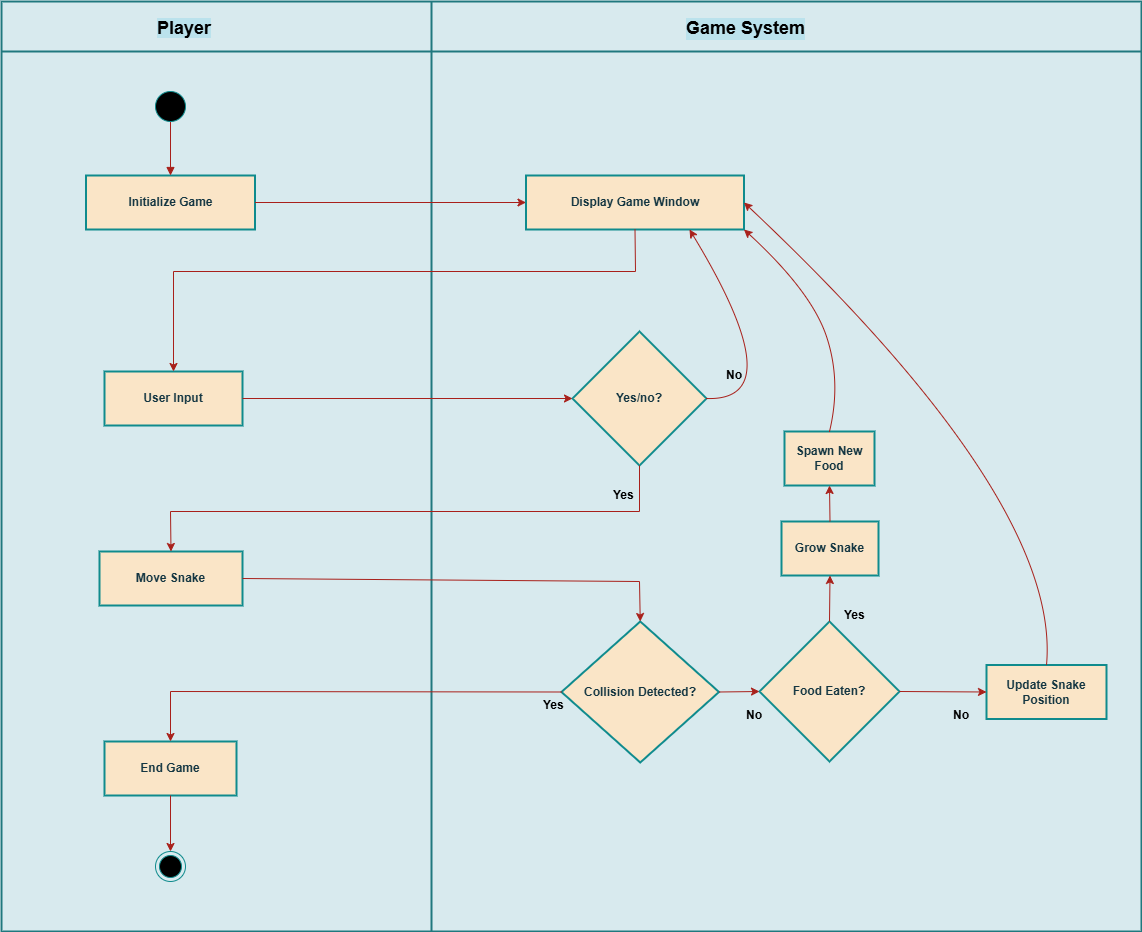

The diagram above was exported from draw.io. Its source (the exported page's mxGraphModel, read from the mxfile embedded in the PNG):
<mxGraphModel dx="1760" dy="-164" grid="1" gridSize="10" guides="1" tooltips="1" connect="1" arrows="1" fold="1" page="1" pageScale="1" pageWidth="850" pageHeight="1100" math="0" shadow="0">
  <root>
    <mxCell id="0" />
    <mxCell id="1" parent="0" />
    <mxCell id="mA-dlY1LD11wk8f1rgGa-67" value="" style="shape=internalStorage;whiteSpace=wrap;html=1;backgroundOutline=1;dx=430;dy=50;fontStyle=1;shadow=0;rounded=0;glass=0;labelBackgroundColor=none;fillColor=#D8EAEE;strokeColor=#20787E;strokeWidth=2;" vertex="1" parent="1">
      <mxGeometry x="290" y="1490" width="1140" height="930" as="geometry" />
    </mxCell>
    <mxCell id="mA-dlY1LD11wk8f1rgGa-48" value="" style="ellipse;html=1;shape=endState;fillColor=#000000;strokeColor=#0F8B8D;fontStyle=1;labelBackgroundColor=none;fontColor=#143642;" vertex="1" parent="1">
      <mxGeometry x="444" y="2340" width="30" height="30" as="geometry" />
    </mxCell>
    <mxCell id="mA-dlY1LD11wk8f1rgGa-50" value="Collision Detected?" style="rhombus;strokeWidth=2;whiteSpace=wrap;fontStyle=1;labelBackgroundColor=none;fillColor=#FAE5C7;strokeColor=#0F8B8D;fontColor=#143642;" vertex="1" parent="1">
      <mxGeometry x="850" y="2110" width="157.5" height="141" as="geometry" />
    </mxCell>
    <mxCell id="mA-dlY1LD11wk8f1rgGa-51" value="Move Snake" style="whiteSpace=wrap;strokeWidth=2;fontStyle=1;labelBackgroundColor=none;fillColor=#FAE5C7;strokeColor=#0F8B8D;fontColor=#143642;" vertex="1" parent="1">
      <mxGeometry x="388" y="2040" width="143" height="54" as="geometry" />
    </mxCell>
    <mxCell id="mA-dlY1LD11wk8f1rgGa-52" value="" style="endArrow=classic;html=1;rounded=0;exitX=1;exitY=0.5;exitDx=0;exitDy=0;entryX=0.5;entryY=0;entryDx=0;entryDy=0;fontStyle=1;labelBackgroundColor=none;strokeColor=#A8201A;fontColor=default;" edge="1" parent="1" source="mA-dlY1LD11wk8f1rgGa-51" target="mA-dlY1LD11wk8f1rgGa-50">
      <mxGeometry width="50" height="50" relative="1" as="geometry">
        <mxPoint x="177.5" y="2420" as="sourcePoint" />
        <mxPoint x="766" y="2280" as="targetPoint" />
        <Array as="points">
          <mxPoint x="928" y="2070" />
        </Array>
      </mxGeometry>
    </mxCell>
    <mxCell id="mA-dlY1LD11wk8f1rgGa-53" value="End Game" style="whiteSpace=wrap;strokeWidth=2;fontStyle=1;labelBackgroundColor=none;fillColor=#FAE5C7;strokeColor=#0F8B8D;fontColor=#143642;" vertex="1" parent="1">
      <mxGeometry x="393" y="2230" width="132" height="54" as="geometry" />
    </mxCell>
    <mxCell id="mA-dlY1LD11wk8f1rgGa-54" value="" style="endArrow=classic;html=1;rounded=0;entryX=0.5;entryY=0;entryDx=0;entryDy=0;exitX=0;exitY=0.5;exitDx=0;exitDy=0;fontStyle=1;labelBackgroundColor=none;strokeColor=#A8201A;fontColor=default;" edge="1" parent="1" source="mA-dlY1LD11wk8f1rgGa-50" target="mA-dlY1LD11wk8f1rgGa-53">
      <mxGeometry width="50" height="50" relative="1" as="geometry">
        <mxPoint x="177.5" y="2420" as="sourcePoint" />
        <mxPoint x="227.5" y="2370" as="targetPoint" />
        <Array as="points">
          <mxPoint x="459" y="2180" />
        </Array>
      </mxGeometry>
    </mxCell>
    <mxCell id="mA-dlY1LD11wk8f1rgGa-56" value="" style="endArrow=classic;html=1;rounded=0;entryX=0.5;entryY=0;entryDx=0;entryDy=0;exitX=0.5;exitY=1;exitDx=0;exitDy=0;fontStyle=1;labelBackgroundColor=none;strokeColor=#A8201A;fontColor=default;" edge="1" parent="1" source="mA-dlY1LD11wk8f1rgGa-53" target="mA-dlY1LD11wk8f1rgGa-48">
      <mxGeometry width="50" height="50" relative="1" as="geometry">
        <mxPoint x="177.5" y="2420" as="sourcePoint" />
        <mxPoint x="459" y="2640" as="targetPoint" />
      </mxGeometry>
    </mxCell>
    <mxCell id="mA-dlY1LD11wk8f1rgGa-57" value="Yes/no?" style="rhombus;strokeWidth=2;whiteSpace=wrap;fontStyle=1;labelBackgroundColor=none;fillColor=#FAE5C7;strokeColor=#0F8B8D;fontColor=#143642;" vertex="1" parent="1">
      <mxGeometry x="861" y="1820" width="134" height="134" as="geometry" />
    </mxCell>
    <mxCell id="mA-dlY1LD11wk8f1rgGa-58" value="" style="endArrow=classic;html=1;rounded=0;entryX=0.5;entryY=0;entryDx=0;entryDy=0;exitX=0.5;exitY=1;exitDx=0;exitDy=0;fontStyle=1;labelBackgroundColor=none;strokeColor=#A8201A;fontColor=default;" edge="1" parent="1" source="mA-dlY1LD11wk8f1rgGa-57" target="mA-dlY1LD11wk8f1rgGa-51">
      <mxGeometry width="50" height="50" relative="1" as="geometry">
        <mxPoint x="177.5" y="2020" as="sourcePoint" />
        <mxPoint x="227.5" y="1970" as="targetPoint" />
        <Array as="points">
          <mxPoint x="928" y="2000" />
          <mxPoint x="459" y="2000" />
        </Array>
      </mxGeometry>
    </mxCell>
    <mxCell id="mA-dlY1LD11wk8f1rgGa-59" value="Display Game Window" style="whiteSpace=wrap;strokeWidth=2;fontStyle=1;labelBackgroundColor=none;fillColor=#FAE5C7;strokeColor=#0F8B8D;fontColor=#143642;" vertex="1" parent="1">
      <mxGeometry x="814.5" y="1664" width="218" height="54" as="geometry" />
    </mxCell>
    <mxCell id="mA-dlY1LD11wk8f1rgGa-61" value="Initialize Game" style="whiteSpace=wrap;strokeWidth=2;fontStyle=1;labelBackgroundColor=none;fillColor=#FAE5C7;strokeColor=#0F8B8D;fontColor=#143642;" vertex="1" parent="1">
      <mxGeometry x="374.5" y="1664" width="169" height="54" as="geometry" />
    </mxCell>
    <mxCell id="mA-dlY1LD11wk8f1rgGa-62" value="" style="curved=1;startArrow=none;endArrow=block;entryX=0.5;entryY=0;rounded=0;fontStyle=1;labelBackgroundColor=none;strokeColor=#A8201A;fontColor=default;" edge="1" parent="1" source="mA-dlY1LD11wk8f1rgGa-66" target="mA-dlY1LD11wk8f1rgGa-61">
      <mxGeometry relative="1" as="geometry">
        <Array as="points" />
        <mxPoint x="458.64999999999986" y="1614" as="sourcePoint" />
      </mxGeometry>
    </mxCell>
    <mxCell id="mA-dlY1LD11wk8f1rgGa-63" value="" style="endArrow=classic;html=1;rounded=0;entryX=0;entryY=0.5;entryDx=0;entryDy=0;exitX=1;exitY=0.5;exitDx=0;exitDy=0;fontStyle=1;labelBackgroundColor=none;strokeColor=#A8201A;fontColor=default;" edge="1" parent="1" source="mA-dlY1LD11wk8f1rgGa-61" target="mA-dlY1LD11wk8f1rgGa-59">
      <mxGeometry width="50" height="50" relative="1" as="geometry">
        <mxPoint x="177.5" y="1820" as="sourcePoint" />
        <mxPoint x="227.5" y="1770" as="targetPoint" />
      </mxGeometry>
    </mxCell>
    <mxCell id="mA-dlY1LD11wk8f1rgGa-66" value="" style="ellipse;whiteSpace=wrap;html=1;aspect=fixed;fillStyle=solid;fillColor=#000000;fontStyle=1;labelBackgroundColor=none;strokeColor=#0F8B8D;fontColor=#143642;" vertex="1" parent="1">
      <mxGeometry x="444" y="1580" width="30" height="30" as="geometry" />
    </mxCell>
    <mxCell id="mA-dlY1LD11wk8f1rgGa-68" value="User Input" style="whiteSpace=wrap;strokeWidth=2;fontStyle=1;labelBackgroundColor=none;fillColor=#FAE5C7;strokeColor=#0F8B8D;fontColor=#143642;" vertex="1" parent="1">
      <mxGeometry x="393" y="1860" width="138" height="54" as="geometry" />
    </mxCell>
    <mxCell id="mA-dlY1LD11wk8f1rgGa-69" value="" style="endArrow=classic;html=1;rounded=0;entryX=0;entryY=0.5;entryDx=0;entryDy=0;exitX=1;exitY=0.5;exitDx=0;exitDy=0;fontStyle=1;labelBackgroundColor=none;strokeColor=#A8201A;fontColor=default;" edge="1" parent="1" source="mA-dlY1LD11wk8f1rgGa-68" target="mA-dlY1LD11wk8f1rgGa-57">
      <mxGeometry width="50" height="50" relative="1" as="geometry">
        <mxPoint x="680" y="1860" as="sourcePoint" />
        <mxPoint x="730" y="1810" as="targetPoint" />
      </mxGeometry>
    </mxCell>
    <mxCell id="mA-dlY1LD11wk8f1rgGa-70" value="" style="endArrow=classic;html=1;rounded=0;entryX=0.5;entryY=0;entryDx=0;entryDy=0;exitX=0.5;exitY=1;exitDx=0;exitDy=0;fontStyle=1;labelBackgroundColor=none;strokeColor=#A8201A;fontColor=default;" edge="1" parent="1" source="mA-dlY1LD11wk8f1rgGa-59" target="mA-dlY1LD11wk8f1rgGa-68">
      <mxGeometry width="50" height="50" relative="1" as="geometry">
        <mxPoint x="730" y="1810" as="sourcePoint" />
        <mxPoint x="680" y="1860" as="targetPoint" />
        <Array as="points">
          <mxPoint x="924" y="1760" />
          <mxPoint x="462" y="1760" />
        </Array>
      </mxGeometry>
    </mxCell>
    <mxCell id="mA-dlY1LD11wk8f1rgGa-71" value="" style="curved=1;endArrow=classic;html=1;rounded=0;exitX=1;exitY=0.5;exitDx=0;exitDy=0;entryX=0.75;entryY=1;entryDx=0;entryDy=0;fontStyle=1;labelBackgroundColor=none;strokeColor=#A8201A;fontColor=default;" edge="1" parent="1" source="mA-dlY1LD11wk8f1rgGa-57" target="mA-dlY1LD11wk8f1rgGa-59">
      <mxGeometry width="50" height="50" relative="1" as="geometry">
        <mxPoint x="1032.5" y="1890" as="sourcePoint" />
        <mxPoint x="1082.5" y="1840" as="targetPoint" />
        <Array as="points">
          <mxPoint x="1082.5" y="1890" />
        </Array>
      </mxGeometry>
    </mxCell>
    <mxCell id="mA-dlY1LD11wk8f1rgGa-72" value="&lt;div style=&quot;text-align: center;&quot;&gt;&lt;span style=&quot;background-color: transparent; color: light-dark(rgb(0, 0, 0), rgb(255, 255, 255));&quot;&gt;No&lt;/span&gt;&lt;/div&gt;" style="text;whiteSpace=wrap;html=1;fontStyle=1;labelBackgroundColor=none;fontColor=#143642;" vertex="1" parent="1">
      <mxGeometry x="1012.5" y="1850" width="20" height="30" as="geometry" />
    </mxCell>
    <mxCell id="mA-dlY1LD11wk8f1rgGa-75" value="&lt;div style=&quot;text-align: center;&quot;&gt;&lt;span style=&quot;background-color: transparent; color: light-dark(rgb(0, 0, 0), rgb(255, 255, 255));&quot;&gt;Yes&lt;/span&gt;&lt;/div&gt;&lt;div style=&quot;text-align: center;&quot;&gt;&lt;span style=&quot;background-color: transparent; color: light-dark(rgb(0, 0, 0), rgb(255, 255, 255));&quot;&gt;&lt;br&gt;&lt;/span&gt;&lt;/div&gt;" style="text;whiteSpace=wrap;html=1;fontStyle=1;labelBackgroundColor=none;fontColor=#143642;" vertex="1" parent="1">
      <mxGeometry x="900" y="1970" width="20" height="30" as="geometry" />
    </mxCell>
    <mxCell id="mA-dlY1LD11wk8f1rgGa-76" value="&lt;div style=&quot;text-align: center;&quot;&gt;&lt;span style=&quot;background-color: transparent; color: light-dark(rgb(0, 0, 0), rgb(255, 255, 255));&quot;&gt;Yes&lt;/span&gt;&lt;/div&gt;&lt;div style=&quot;text-align: center;&quot;&gt;&lt;span style=&quot;background-color: transparent; color: light-dark(rgb(0, 0, 0), rgb(255, 255, 255));&quot;&gt;&lt;br&gt;&lt;/span&gt;&lt;/div&gt;" style="text;whiteSpace=wrap;html=1;fontStyle=1;labelBackgroundColor=none;fontColor=#143642;" vertex="1" parent="1">
      <mxGeometry x="830" y="2180" width="20" height="30" as="geometry" />
    </mxCell>
    <mxCell id="mA-dlY1LD11wk8f1rgGa-79" value="Food Eaten?" style="rhombus;strokeWidth=2;whiteSpace=wrap;fontStyle=1;labelBackgroundColor=none;fillColor=#FAE5C7;strokeColor=#0F8B8D;fontColor=#143642;" vertex="1" parent="1">
      <mxGeometry x="1048" y="2110" width="140" height="140" as="geometry" />
    </mxCell>
    <mxCell id="mA-dlY1LD11wk8f1rgGa-80" value="Grow Snake" style="whiteSpace=wrap;strokeWidth=2;fontStyle=1;labelBackgroundColor=none;fillColor=#FAE5C7;strokeColor=#0F8B8D;fontColor=#143642;" vertex="1" parent="1">
      <mxGeometry x="1070" y="2010" width="97" height="54" as="geometry" />
    </mxCell>
    <mxCell id="mA-dlY1LD11wk8f1rgGa-81" value="Spawn New Food" style="whiteSpace=wrap;strokeWidth=2;fontStyle=1;labelBackgroundColor=none;fillColor=#FAE5C7;strokeColor=#0F8B8D;fontColor=#143642;" vertex="1" parent="1">
      <mxGeometry x="1073" y="1920" width="90" height="54" as="geometry" />
    </mxCell>
    <mxCell id="mA-dlY1LD11wk8f1rgGa-82" value="Update Snake Position" style="whiteSpace=wrap;strokeWidth=2;fontStyle=1;labelBackgroundColor=none;fillColor=#FAE5C7;strokeColor=#0F8B8D;fontColor=#143642;" vertex="1" parent="1">
      <mxGeometry x="1275" y="2153.5" width="120" height="54" as="geometry" />
    </mxCell>
    <mxCell id="mA-dlY1LD11wk8f1rgGa-86" value="" style="endArrow=classic;html=1;rounded=0;exitX=1;exitY=0.5;exitDx=0;exitDy=0;entryX=0;entryY=0.5;entryDx=0;entryDy=0;fontStyle=1;labelBackgroundColor=none;strokeColor=#A8201A;fontColor=default;" edge="1" parent="1" source="mA-dlY1LD11wk8f1rgGa-79" target="mA-dlY1LD11wk8f1rgGa-82">
      <mxGeometry width="50" height="50" relative="1" as="geometry">
        <mxPoint x="1070" y="2320" as="sourcePoint" />
        <mxPoint x="1320" y="2130" as="targetPoint" />
      </mxGeometry>
    </mxCell>
    <mxCell id="mA-dlY1LD11wk8f1rgGa-87" value="" style="endArrow=classic;html=1;rounded=0;entryX=0.5;entryY=1;entryDx=0;entryDy=0;exitX=0.5;exitY=0;exitDx=0;exitDy=0;fontStyle=1;labelBackgroundColor=none;strokeColor=#A8201A;fontColor=default;" edge="1" parent="1" source="mA-dlY1LD11wk8f1rgGa-80" target="mA-dlY1LD11wk8f1rgGa-81">
      <mxGeometry width="50" height="50" relative="1" as="geometry">
        <mxPoint x="1070" y="2310" as="sourcePoint" />
        <mxPoint x="1120" y="2260" as="targetPoint" />
      </mxGeometry>
    </mxCell>
    <mxCell id="mA-dlY1LD11wk8f1rgGa-88" value="" style="endArrow=classic;html=1;rounded=0;entryX=0.5;entryY=1;entryDx=0;entryDy=0;exitX=0.5;exitY=0;exitDx=0;exitDy=0;fontStyle=1;labelBackgroundColor=none;strokeColor=#A8201A;fontColor=default;" edge="1" parent="1" source="mA-dlY1LD11wk8f1rgGa-79" target="mA-dlY1LD11wk8f1rgGa-80">
      <mxGeometry width="50" height="50" relative="1" as="geometry">
        <mxPoint x="1070" y="2310" as="sourcePoint" />
        <mxPoint x="1120" y="2260" as="targetPoint" />
      </mxGeometry>
    </mxCell>
    <mxCell id="mA-dlY1LD11wk8f1rgGa-89" value="" style="endArrow=classic;html=1;rounded=0;entryX=0;entryY=0.5;entryDx=0;entryDy=0;exitX=1;exitY=0.5;exitDx=0;exitDy=0;fontStyle=1;labelBackgroundColor=none;strokeColor=#A8201A;fontColor=default;" edge="1" parent="1" source="mA-dlY1LD11wk8f1rgGa-50" target="mA-dlY1LD11wk8f1rgGa-79">
      <mxGeometry width="50" height="50" relative="1" as="geometry">
        <mxPoint x="1070" y="2170" as="sourcePoint" />
        <mxPoint x="1120" y="2120" as="targetPoint" />
      </mxGeometry>
    </mxCell>
    <mxCell id="mA-dlY1LD11wk8f1rgGa-90" value="&lt;div style=&quot;text-align: center;&quot;&gt;&lt;span style=&quot;background-color: transparent; color: light-dark(rgb(0, 0, 0), rgb(255, 255, 255));&quot;&gt;No&lt;/span&gt;&lt;/div&gt;" style="text;whiteSpace=wrap;html=1;fontStyle=1;labelBackgroundColor=none;fontColor=#143642;" vertex="1" parent="1">
      <mxGeometry x="1032.5" y="2190" width="20" height="30" as="geometry" />
    </mxCell>
    <mxCell id="mA-dlY1LD11wk8f1rgGa-91" value="&lt;div style=&quot;text-align: center;&quot;&gt;&lt;span style=&quot;background-color: transparent; color: light-dark(rgb(0, 0, 0), rgb(255, 255, 255));&quot;&gt;No&lt;/span&gt;&lt;/div&gt;" style="text;whiteSpace=wrap;html=1;fontStyle=1;labelBackgroundColor=none;fontColor=#143642;" vertex="1" parent="1">
      <mxGeometry x="1240" y="2190" width="20" height="30" as="geometry" />
    </mxCell>
    <mxCell id="mA-dlY1LD11wk8f1rgGa-92" value="&lt;div style=&quot;text-align: center;&quot;&gt;&lt;span style=&quot;background-color: transparent; color: light-dark(rgb(0, 0, 0), rgb(255, 255, 255));&quot;&gt;Yes&lt;/span&gt;&lt;/div&gt;&lt;div style=&quot;text-align: center;&quot;&gt;&lt;span style=&quot;background-color: transparent; color: light-dark(rgb(0, 0, 0), rgb(255, 255, 255));&quot;&gt;&lt;br&gt;&lt;/span&gt;&lt;/div&gt;" style="text;whiteSpace=wrap;html=1;fontStyle=1;labelBackgroundColor=none;fontColor=#143642;" vertex="1" parent="1">
      <mxGeometry x="1130.5" y="2090" width="20" height="30" as="geometry" />
    </mxCell>
    <mxCell id="mA-dlY1LD11wk8f1rgGa-93" value="" style="curved=1;endArrow=classic;html=1;rounded=0;exitX=0.5;exitY=0;exitDx=0;exitDy=0;entryX=1;entryY=1;entryDx=0;entryDy=0;fontStyle=1;labelBackgroundColor=none;strokeColor=#A8201A;fontColor=default;" edge="1" parent="1" source="mA-dlY1LD11wk8f1rgGa-81" target="mA-dlY1LD11wk8f1rgGa-59">
      <mxGeometry width="50" height="50" relative="1" as="geometry">
        <mxPoint x="1350" y="1910" as="sourcePoint" />
        <mxPoint x="1400" y="1860" as="targetPoint" />
        <Array as="points">
          <mxPoint x="1130" y="1870" />
          <mxPoint x="1100" y="1780" />
        </Array>
      </mxGeometry>
    </mxCell>
    <mxCell id="mA-dlY1LD11wk8f1rgGa-94" value="" style="curved=1;endArrow=classic;html=1;rounded=0;exitX=0.5;exitY=0;exitDx=0;exitDy=0;entryX=1;entryY=0.5;entryDx=0;entryDy=0;fontStyle=1;labelBackgroundColor=none;strokeColor=#A8201A;fontColor=default;" edge="1" parent="1" source="mA-dlY1LD11wk8f1rgGa-82" target="mA-dlY1LD11wk8f1rgGa-59">
      <mxGeometry width="50" height="50" relative="1" as="geometry">
        <mxPoint x="1350" y="2040" as="sourcePoint" />
        <mxPoint x="1400" y="1990" as="targetPoint" />
        <Array as="points">
          <mxPoint x="1350" y="1990" />
        </Array>
      </mxGeometry>
    </mxCell>
    <mxCell id="mA-dlY1LD11wk8f1rgGa-95" value="&lt;div style=&quot;text-align: center;&quot;&gt;&lt;font style=&quot;font-size: 18px;&quot; color=&quot;#000000&quot;&gt;&lt;span style=&quot;text-wrap-mode: nowrap; background-color: rgb(187, 226, 236);&quot;&gt;&lt;b style=&quot;&quot;&gt;Player&lt;/b&gt;&lt;/span&gt;&lt;/font&gt;&lt;/div&gt;" style="text;whiteSpace=wrap;html=1;fontColor=#143642;" vertex="1" parent="1">
      <mxGeometry x="443.5" y="1500" width="100" height="40" as="geometry" />
    </mxCell>
    <mxCell id="mA-dlY1LD11wk8f1rgGa-96" value="&lt;div style=&quot;text-align: center;&quot;&gt;&lt;font style=&quot;font-size: 18px;&quot; color=&quot;#000000&quot;&gt;&lt;span style=&quot;text-wrap-mode: nowrap;&quot;&gt;&lt;b style=&quot;&quot;&gt;Game System&lt;/b&gt;&lt;/span&gt;&lt;/font&gt;&lt;/div&gt;" style="text;whiteSpace=wrap;html=1;fontColor=#143642;labelBackgroundColor=#BBE2EC;" vertex="1" parent="1">
      <mxGeometry x="972.5" y="1500" width="100" height="40" as="geometry" />
    </mxCell>
  </root>
</mxGraphModel>